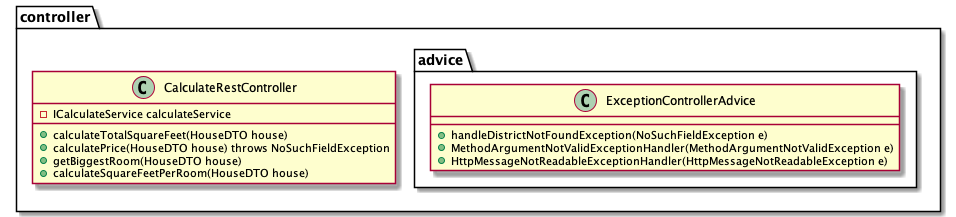

The diagram above was rendered by PlantUML. Its source (embedded in the PNG):
@startuml Controllers

package controller <<Folder>> {

    package advice <<Folder>> {
        class ExceptionControllerAdvice {
            + handleDistrictNotFoundException(NoSuchFieldException e)
            + MethodArgumentNotValidExceptionHandler(MethodArgumentNotValidException e)
            + HttpMessageNotReadableExceptionHandler(HttpMessageNotReadableException e)
        }
    }

    class CalculateRestController {
        - ICalculateService calculateService
        + calculateTotalSquareFeet(HouseDTO house)
        + calculatePrice(HouseDTO house) throws NoSuchFieldException
        + getBiggestRoom(HouseDTO house)
        + calculateSquareFeetPerRoom(HouseDTO house)
    }

}

@enduml